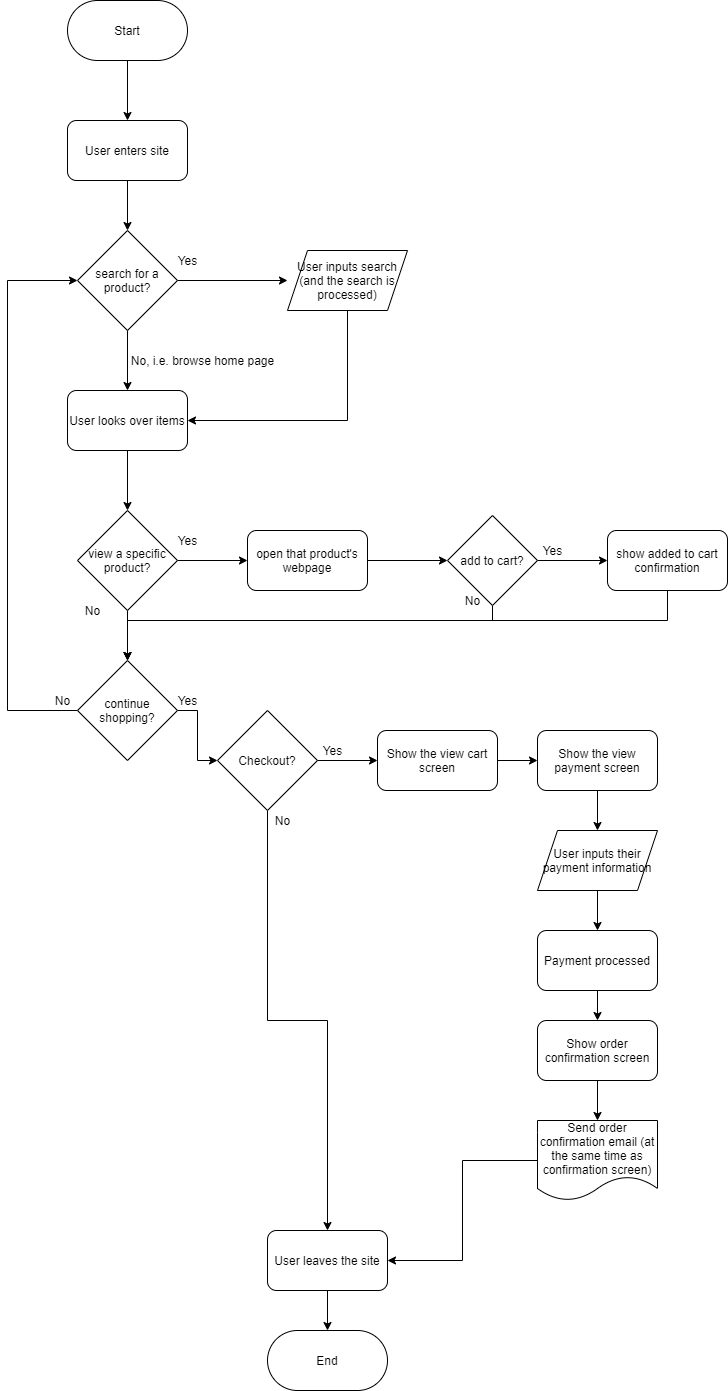

The diagram above was exported from draw.io. Its source (the exported page's mxGraphModel, read from the mxfile embedded in the PNG):
<mxGraphModel dx="1060" dy="369" grid="1" gridSize="10" guides="1" tooltips="1" connect="1" arrows="1" fold="1" page="1" pageScale="1" pageWidth="850" pageHeight="1100" math="0" shadow="0">
  <root>
    <mxCell id="0" />
    <mxCell id="1" parent="0" />
    <mxCell id="6" style="edgeStyle=orthogonalEdgeStyle;rounded=0;orthogonalLoop=1;jettySize=auto;html=1;" parent="1" source="2" target="5" edge="1">
      <mxGeometry relative="1" as="geometry" />
    </mxCell>
    <mxCell id="2" value="Start" style="rounded=1;whiteSpace=wrap;html=1;arcSize=50;" parent="1" vertex="1">
      <mxGeometry x="160" y="20" width="120" height="60" as="geometry" />
    </mxCell>
    <mxCell id="8" style="edgeStyle=orthogonalEdgeStyle;rounded=0;orthogonalLoop=1;jettySize=auto;html=1;entryX=0.5;entryY=0;entryDx=0;entryDy=0;" parent="1" source="5" target="7" edge="1">
      <mxGeometry relative="1" as="geometry" />
    </mxCell>
    <mxCell id="5" value="User enters site" style="rounded=1;whiteSpace=wrap;html=1;" parent="1" vertex="1">
      <mxGeometry x="160" y="140" width="120" height="60" as="geometry" />
    </mxCell>
    <mxCell id="11" style="edgeStyle=orthogonalEdgeStyle;rounded=0;orthogonalLoop=1;jettySize=auto;html=1;exitX=1;exitY=0.5;exitDx=0;exitDy=0;entryX=0;entryY=0.5;entryDx=0;entryDy=0;" parent="1" source="7" edge="1">
      <mxGeometry relative="1" as="geometry">
        <mxPoint x="380" y="300" as="targetPoint" />
      </mxGeometry>
    </mxCell>
    <mxCell id="14" style="edgeStyle=orthogonalEdgeStyle;rounded=0;orthogonalLoop=1;jettySize=auto;html=1;exitX=0.5;exitY=1;exitDx=0;exitDy=0;entryX=0.5;entryY=0;entryDx=0;entryDy=0;" parent="1" source="7" target="12" edge="1">
      <mxGeometry relative="1" as="geometry" />
    </mxCell>
    <mxCell id="7" value="search for a product?" style="rhombus;whiteSpace=wrap;html=1;" parent="1" vertex="1">
      <mxGeometry x="170" y="250" width="100" height="100" as="geometry" />
    </mxCell>
    <mxCell id="13" style="edgeStyle=orthogonalEdgeStyle;rounded=0;orthogonalLoop=1;jettySize=auto;html=1;exitX=0.5;exitY=1;exitDx=0;exitDy=0;entryX=1;entryY=0.5;entryDx=0;entryDy=0;" parent="1" target="12" edge="1">
      <mxGeometry relative="1" as="geometry">
        <mxPoint x="440" y="330" as="sourcePoint" />
        <Array as="points">
          <mxPoint x="440" y="440" />
        </Array>
      </mxGeometry>
    </mxCell>
    <mxCell id="16" style="edgeStyle=orthogonalEdgeStyle;rounded=0;orthogonalLoop=1;jettySize=auto;html=1;entryX=0.5;entryY=0;entryDx=0;entryDy=0;" parent="1" source="12" target="15" edge="1">
      <mxGeometry relative="1" as="geometry" />
    </mxCell>
    <mxCell id="12" value="User looks over items" style="rounded=1;whiteSpace=wrap;html=1;" parent="1" vertex="1">
      <mxGeometry x="160" y="410" width="120" height="60" as="geometry" />
    </mxCell>
    <mxCell id="18" style="edgeStyle=orthogonalEdgeStyle;rounded=0;orthogonalLoop=1;jettySize=auto;html=1;entryX=0;entryY=0.5;entryDx=0;entryDy=0;" parent="1" source="15" target="17" edge="1">
      <mxGeometry relative="1" as="geometry" />
    </mxCell>
    <mxCell id="24" style="edgeStyle=orthogonalEdgeStyle;rounded=0;orthogonalLoop=1;jettySize=auto;html=1;entryX=0.5;entryY=0;entryDx=0;entryDy=0;" parent="1" source="15" target="23" edge="1">
      <mxGeometry relative="1" as="geometry" />
    </mxCell>
    <mxCell id="15" value="view a specific product?" style="rhombus;whiteSpace=wrap;html=1;rounded=0;" parent="1" vertex="1">
      <mxGeometry x="170" y="530" width="100" height="100" as="geometry" />
    </mxCell>
    <mxCell id="20" style="edgeStyle=orthogonalEdgeStyle;rounded=0;orthogonalLoop=1;jettySize=auto;html=1;entryX=0;entryY=0.5;entryDx=0;entryDy=0;" parent="1" source="17" target="19" edge="1">
      <mxGeometry relative="1" as="geometry" />
    </mxCell>
    <mxCell id="17" value="open that product's webpage" style="rounded=1;whiteSpace=wrap;html=1;" parent="1" vertex="1">
      <mxGeometry x="340" y="550" width="120" height="60" as="geometry" />
    </mxCell>
    <mxCell id="22" style="edgeStyle=orthogonalEdgeStyle;rounded=0;orthogonalLoop=1;jettySize=auto;html=1;exitX=1;exitY=0.5;exitDx=0;exitDy=0;entryX=0;entryY=0.5;entryDx=0;entryDy=0;" parent="1" source="19" target="21" edge="1">
      <mxGeometry relative="1" as="geometry" />
    </mxCell>
    <mxCell id="28" style="edgeStyle=orthogonalEdgeStyle;rounded=0;orthogonalLoop=1;jettySize=auto;html=1;entryX=0.5;entryY=0;entryDx=0;entryDy=0;" parent="1" source="19" target="23" edge="1">
      <mxGeometry relative="1" as="geometry">
        <Array as="points">
          <mxPoint x="585" y="640" />
          <mxPoint x="220" y="640" />
        </Array>
      </mxGeometry>
    </mxCell>
    <mxCell id="19" value="add to cart?" style="rhombus;whiteSpace=wrap;html=1;rounded=0;" parent="1" vertex="1">
      <mxGeometry x="540" y="535" width="90" height="90" as="geometry" />
    </mxCell>
    <mxCell id="27" style="edgeStyle=orthogonalEdgeStyle;rounded=0;orthogonalLoop=1;jettySize=auto;html=1;entryX=0.5;entryY=0;entryDx=0;entryDy=0;" parent="1" source="21" target="23" edge="1">
      <mxGeometry relative="1" as="geometry">
        <Array as="points">
          <mxPoint x="760" y="640" />
          <mxPoint x="220" y="640" />
        </Array>
      </mxGeometry>
    </mxCell>
    <mxCell id="21" value="show added to cart confirmation" style="rounded=1;whiteSpace=wrap;html=1;" parent="1" vertex="1">
      <mxGeometry x="700" y="550" width="120" height="60" as="geometry" />
    </mxCell>
    <mxCell id="29" style="edgeStyle=orthogonalEdgeStyle;rounded=0;orthogonalLoop=1;jettySize=auto;html=1;exitX=0;exitY=0.5;exitDx=0;exitDy=0;entryX=0;entryY=0.5;entryDx=0;entryDy=0;" parent="1" source="23" target="7" edge="1">
      <mxGeometry relative="1" as="geometry">
        <Array as="points">
          <mxPoint x="100" y="730" />
          <mxPoint x="100" y="300" />
        </Array>
      </mxGeometry>
    </mxCell>
    <mxCell id="31" style="edgeStyle=orthogonalEdgeStyle;rounded=0;orthogonalLoop=1;jettySize=auto;html=1;entryX=0;entryY=0.5;entryDx=0;entryDy=0;" parent="1" source="23" target="30" edge="1">
      <mxGeometry relative="1" as="geometry" />
    </mxCell>
    <mxCell id="23" value="continue shopping?" style="rhombus;whiteSpace=wrap;html=1;rounded=0;" parent="1" vertex="1">
      <mxGeometry x="170" y="680" width="100" height="100" as="geometry" />
    </mxCell>
    <mxCell id="41" style="edgeStyle=orthogonalEdgeStyle;rounded=0;orthogonalLoop=1;jettySize=auto;html=1;entryX=0;entryY=0.5;entryDx=0;entryDy=0;" parent="1" source="30" target="32" edge="1">
      <mxGeometry relative="1" as="geometry" />
    </mxCell>
    <mxCell id="48" style="edgeStyle=orthogonalEdgeStyle;rounded=0;orthogonalLoop=1;jettySize=auto;html=1;entryX=0.5;entryY=0;entryDx=0;entryDy=0;" parent="1" source="30" target="40" edge="1">
      <mxGeometry relative="1" as="geometry" />
    </mxCell>
    <mxCell id="30" value="Checkout?" style="rhombus;whiteSpace=wrap;html=1;rounded=0;" parent="1" vertex="1">
      <mxGeometry x="310" y="730" width="100" height="100" as="geometry" />
    </mxCell>
    <mxCell id="42" style="edgeStyle=orthogonalEdgeStyle;rounded=0;orthogonalLoop=1;jettySize=auto;html=1;" parent="1" source="32" target="33" edge="1">
      <mxGeometry relative="1" as="geometry" />
    </mxCell>
    <mxCell id="32" value="Show the view cart screen" style="rounded=1;whiteSpace=wrap;html=1;" parent="1" vertex="1">
      <mxGeometry x="470" y="750" width="120" height="60" as="geometry" />
    </mxCell>
    <mxCell id="43" style="edgeStyle=orthogonalEdgeStyle;rounded=0;orthogonalLoop=1;jettySize=auto;html=1;" parent="1" source="33" target="35" edge="1">
      <mxGeometry relative="1" as="geometry" />
    </mxCell>
    <mxCell id="33" value="Show the view payment screen" style="rounded=1;whiteSpace=wrap;html=1;" parent="1" vertex="1">
      <mxGeometry x="630" y="750" width="120" height="60" as="geometry" />
    </mxCell>
    <mxCell id="44" style="edgeStyle=orthogonalEdgeStyle;rounded=0;orthogonalLoop=1;jettySize=auto;html=1;" parent="1" source="35" target="36" edge="1">
      <mxGeometry relative="1" as="geometry" />
    </mxCell>
    <mxCell id="35" value="User inputs their payment information" style="shape=parallelogram;perimeter=parallelogramPerimeter;whiteSpace=wrap;html=1;fixedSize=1;rounded=0;" parent="1" vertex="1">
      <mxGeometry x="630" y="850" width="120" height="60" as="geometry" />
    </mxCell>
    <mxCell id="45" style="edgeStyle=orthogonalEdgeStyle;rounded=0;orthogonalLoop=1;jettySize=auto;html=1;" parent="1" source="36" target="37" edge="1">
      <mxGeometry relative="1" as="geometry" />
    </mxCell>
    <mxCell id="36" value="Payment processed" style="rounded=1;whiteSpace=wrap;html=1;" parent="1" vertex="1">
      <mxGeometry x="630" y="950" width="120" height="60" as="geometry" />
    </mxCell>
    <mxCell id="46" style="edgeStyle=orthogonalEdgeStyle;rounded=0;orthogonalLoop=1;jettySize=auto;html=1;entryX=0.5;entryY=0;entryDx=0;entryDy=0;" parent="1" source="37" target="39" edge="1">
      <mxGeometry relative="1" as="geometry" />
    </mxCell>
    <mxCell id="37" value="Show order confirmation screen" style="rounded=1;whiteSpace=wrap;html=1;" parent="1" vertex="1">
      <mxGeometry x="630" y="1040" width="120" height="60" as="geometry" />
    </mxCell>
    <mxCell id="47" style="edgeStyle=orthogonalEdgeStyle;rounded=0;orthogonalLoop=1;jettySize=auto;html=1;entryX=1;entryY=0.5;entryDx=0;entryDy=0;" parent="1" source="39" target="40" edge="1">
      <mxGeometry relative="1" as="geometry" />
    </mxCell>
    <mxCell id="39" value="Send order confirmation email (at the same time as confirmation screen)" style="shape=document;whiteSpace=wrap;html=1;boundedLbl=1;rounded=0;" parent="1" vertex="1">
      <mxGeometry x="630" y="1140" width="120" height="80" as="geometry" />
    </mxCell>
    <mxCell id="50" style="edgeStyle=orthogonalEdgeStyle;rounded=0;orthogonalLoop=1;jettySize=auto;html=1;" parent="1" source="40" target="49" edge="1">
      <mxGeometry relative="1" as="geometry" />
    </mxCell>
    <mxCell id="40" value="User leaves the site" style="rounded=1;whiteSpace=wrap;html=1;" parent="1" vertex="1">
      <mxGeometry x="360" y="1250" width="120" height="60" as="geometry" />
    </mxCell>
    <mxCell id="49" value="End" style="rounded=1;whiteSpace=wrap;html=1;arcSize=50;" parent="1" vertex="1">
      <mxGeometry x="360" y="1350" width="120" height="60" as="geometry" />
    </mxCell>
    <mxCell id="51" value="Yes" style="text;html=1;align=center;verticalAlign=middle;resizable=0;points=[];autosize=1;strokeColor=none;" parent="1" vertex="1">
      <mxGeometry x="265" y="270" width="30" height="20" as="geometry" />
    </mxCell>
    <mxCell id="52" value="No, i.e. browse home page" style="text;html=1;align=center;verticalAlign=middle;resizable=0;points=[];autosize=1;strokeColor=none;" parent="1" vertex="1">
      <mxGeometry x="215" y="370" width="160" height="20" as="geometry" />
    </mxCell>
    <mxCell id="53" value="Yes" style="text;html=1;align=center;verticalAlign=middle;resizable=0;points=[];autosize=1;strokeColor=none;" parent="1" vertex="1">
      <mxGeometry x="265" y="550" width="30" height="20" as="geometry" />
    </mxCell>
    <mxCell id="54" value="No" style="text;html=1;align=center;verticalAlign=middle;resizable=0;points=[];autosize=1;strokeColor=none;" parent="1" vertex="1">
      <mxGeometry x="170" y="620" width="30" height="20" as="geometry" />
    </mxCell>
    <mxCell id="55" value="No" style="text;html=1;align=center;verticalAlign=middle;resizable=0;points=[];autosize=1;strokeColor=none;" parent="1" vertex="1">
      <mxGeometry x="140" y="710" width="30" height="20" as="geometry" />
    </mxCell>
    <mxCell id="56" value="Yes" style="text;html=1;align=center;verticalAlign=middle;resizable=0;points=[];autosize=1;strokeColor=none;" parent="1" vertex="1">
      <mxGeometry x="265" y="710" width="30" height="20" as="geometry" />
    </mxCell>
    <mxCell id="57" value="Yes" style="text;html=1;align=center;verticalAlign=middle;resizable=0;points=[];autosize=1;strokeColor=none;" parent="1" vertex="1">
      <mxGeometry x="630" y="560" width="30" height="20" as="geometry" />
    </mxCell>
    <mxCell id="58" value="No" style="text;html=1;align=center;verticalAlign=middle;resizable=0;points=[];autosize=1;strokeColor=none;" parent="1" vertex="1">
      <mxGeometry x="550" y="610" width="30" height="20" as="geometry" />
    </mxCell>
    <mxCell id="60" value="Yes" style="text;html=1;align=center;verticalAlign=middle;resizable=0;points=[];autosize=1;strokeColor=none;" parent="1" vertex="1">
      <mxGeometry x="410" y="760" width="30" height="20" as="geometry" />
    </mxCell>
    <mxCell id="61" value="No" style="text;html=1;align=center;verticalAlign=middle;resizable=0;points=[];autosize=1;strokeColor=none;" parent="1" vertex="1">
      <mxGeometry x="360" y="830" width="30" height="20" as="geometry" />
    </mxCell>
    <mxCell id="63" value="&lt;span&gt;User inputs search&lt;/span&gt;&lt;br&gt;&lt;span&gt;(and the search is processed)&lt;/span&gt;" style="shape=parallelogram;perimeter=parallelogramPerimeter;whiteSpace=wrap;html=1;fixedSize=1;size=20;" vertex="1" parent="1">
      <mxGeometry x="380" y="270" width="120" height="60" as="geometry" />
    </mxCell>
  </root>
</mxGraphModel>